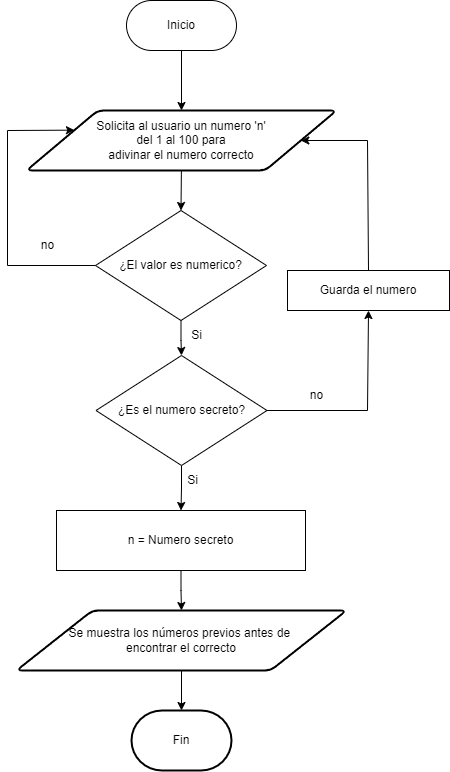

The diagram above was exported from draw.io. Its source (the exported page's mxGraphModel, read from the mxfile embedded in the PNG):
<mxGraphModel dx="614" dy="703" grid="1" gridSize="10" guides="1" tooltips="1" connect="1" arrows="1" fold="1" page="1" pageScale="1" pageWidth="827" pageHeight="1169" math="0" shadow="0">
  <root>
    <mxCell id="0" />
    <mxCell id="1" parent="0" />
    <mxCell id="cEv6p5RQIxt_MfBJI4zs-2" value="Inicio" style="rounded=1;whiteSpace=wrap;html=1;arcSize=50;" parent="1" vertex="1">
      <mxGeometry x="359" y="60" width="110" height="50" as="geometry" />
    </mxCell>
    <mxCell id="cEv6p5RQIxt_MfBJI4zs-4" value="" style="endArrow=classic;html=1;rounded=0;entryX=0.5;entryY=0;entryDx=0;entryDy=0;exitX=0.5;exitY=1;exitDx=0;exitDy=0;entryPerimeter=0;" parent="1" source="cEv6p5RQIxt_MfBJI4zs-2" target="cEv6p5RQIxt_MfBJI4zs-10" edge="1">
      <mxGeometry width="50" height="50" relative="1" as="geometry">
        <mxPoint x="390" y="230" as="sourcePoint" />
        <mxPoint x="414" y="160" as="targetPoint" />
      </mxGeometry>
    </mxCell>
    <mxCell id="hU06T5fGIJkC16OE3MQn-8" value="" style="edgeStyle=orthogonalEdgeStyle;rounded=0;orthogonalLoop=1;jettySize=auto;html=1;" edge="1" parent="1" source="cEv6p5RQIxt_MfBJI4zs-5" target="hU06T5fGIJkC16OE3MQn-1">
      <mxGeometry relative="1" as="geometry" />
    </mxCell>
    <mxCell id="cEv6p5RQIxt_MfBJI4zs-5" value="¿El valor es numerico?" style="rhombus;whiteSpace=wrap;html=1;" parent="1" vertex="1">
      <mxGeometry x="328" y="270" width="171" height="110" as="geometry" />
    </mxCell>
    <mxCell id="cEv6p5RQIxt_MfBJI4zs-6" value="" style="endArrow=classic;html=1;rounded=0;exitX=0;exitY=0.5;exitDx=0;exitDy=0;entryX=0;entryY=0.25;entryDx=0;entryDy=0;" parent="1" source="cEv6p5RQIxt_MfBJI4zs-5" target="cEv6p5RQIxt_MfBJI4zs-10" edge="1">
      <mxGeometry width="50" height="50" relative="1" as="geometry">
        <mxPoint x="390" y="420" as="sourcePoint" />
        <mxPoint x="440" y="370" as="targetPoint" />
        <Array as="points">
          <mxPoint x="240" y="325" />
          <mxPoint x="240" y="190" />
        </Array>
      </mxGeometry>
    </mxCell>
    <mxCell id="cEv6p5RQIxt_MfBJI4zs-7" value="no" style="text;html=1;align=center;verticalAlign=middle;resizable=0;points=[];autosize=1;strokeColor=none;fillColor=none;" parent="1" vertex="1">
      <mxGeometry x="260" y="290" width="40" height="30" as="geometry" />
    </mxCell>
    <mxCell id="cEv6p5RQIxt_MfBJI4zs-8" value="" style="endArrow=classic;html=1;rounded=0;entryX=0.5;entryY=0;entryDx=0;entryDy=0;exitX=0.5;exitY=1;exitDx=0;exitDy=0;" parent="1" target="cEv6p5RQIxt_MfBJI4zs-5" edge="1">
      <mxGeometry width="50" height="50" relative="1" as="geometry">
        <mxPoint x="414" y="220" as="sourcePoint" />
        <mxPoint x="440" y="370" as="targetPoint" />
      </mxGeometry>
    </mxCell>
    <mxCell id="cEv6p5RQIxt_MfBJI4zs-10" value="Solicita al usuario un numero 'n' &lt;br&gt;del 1 al 100 para&lt;br&gt;adivinar el numero correcto" style="shape=parallelogram;html=1;strokeWidth=2;perimeter=parallelogramPerimeter;whiteSpace=wrap;rounded=1;arcSize=12;size=0.23;" parent="1" vertex="1">
      <mxGeometry x="259" y="170" width="310" height="60" as="geometry" />
    </mxCell>
    <mxCell id="hU06T5fGIJkC16OE3MQn-11" value="" style="edgeStyle=orthogonalEdgeStyle;rounded=0;orthogonalLoop=1;jettySize=auto;html=1;" edge="1" parent="1" source="cEv6p5RQIxt_MfBJI4zs-12" target="cEv6p5RQIxt_MfBJI4zs-24">
      <mxGeometry relative="1" as="geometry" />
    </mxCell>
    <mxCell id="cEv6p5RQIxt_MfBJI4zs-12" value="n = Numero secreto" style="whiteSpace=wrap;html=1;" parent="1" vertex="1">
      <mxGeometry x="289" y="570" width="249" height="60" as="geometry" />
    </mxCell>
    <mxCell id="cEv6p5RQIxt_MfBJI4zs-19" value="" style="edgeStyle=orthogonalEdgeStyle;rounded=0;orthogonalLoop=1;jettySize=auto;html=1;exitX=0.5;exitY=1;exitDx=0;exitDy=0;" parent="1" source="cEv6p5RQIxt_MfBJI4zs-24" target="cEv6p5RQIxt_MfBJI4zs-18" edge="1">
      <mxGeometry relative="1" as="geometry">
        <mxPoint x="414" y="660" as="sourcePoint" />
      </mxGeometry>
    </mxCell>
    <mxCell id="cEv6p5RQIxt_MfBJI4zs-18" value="Fin" style="strokeWidth=2;html=1;shape=mxgraph.flowchart.terminator;whiteSpace=wrap;" parent="1" vertex="1">
      <mxGeometry x="364" y="770" width="100" height="60" as="geometry" />
    </mxCell>
    <mxCell id="cEv6p5RQIxt_MfBJI4zs-24" value="&lt;div style=&quot;&quot;&gt;Se muestra los números previos antes de&amp;nbsp;&lt;/div&gt;&lt;div style=&quot;&quot;&gt;encontrar el correcto&lt;/div&gt;" style="shape=parallelogram;html=1;strokeWidth=2;perimeter=parallelogramPerimeter;whiteSpace=wrap;rounded=1;arcSize=12;size=0.23;align=center;" parent="1" vertex="1">
      <mxGeometry x="249" y="670" width="330" height="60" as="geometry" />
    </mxCell>
    <mxCell id="hU06T5fGIJkC16OE3MQn-7" value="" style="edgeStyle=orthogonalEdgeStyle;rounded=0;orthogonalLoop=1;jettySize=auto;html=1;" edge="1" parent="1" source="hU06T5fGIJkC16OE3MQn-1" target="cEv6p5RQIxt_MfBJI4zs-12">
      <mxGeometry relative="1" as="geometry" />
    </mxCell>
    <mxCell id="hU06T5fGIJkC16OE3MQn-1" value="¿Es el numero secreto?" style="rhombus;whiteSpace=wrap;html=1;" vertex="1" parent="1">
      <mxGeometry x="328.5" y="415" width="171" height="110" as="geometry" />
    </mxCell>
    <mxCell id="hU06T5fGIJkC16OE3MQn-4" value="" style="endArrow=classic;html=1;rounded=0;exitX=1;exitY=0.5;exitDx=0;exitDy=0;entryX=0.5;entryY=1;entryDx=0;entryDy=0;" edge="1" parent="1" source="hU06T5fGIJkC16OE3MQn-1" target="hU06T5fGIJkC16OE3MQn-12">
      <mxGeometry width="50" height="50" relative="1" as="geometry">
        <mxPoint x="549" y="620" as="sourcePoint" />
        <mxPoint x="620" y="440" as="targetPoint" />
        <Array as="points">
          <mxPoint x="600" y="470" />
        </Array>
      </mxGeometry>
    </mxCell>
    <mxCell id="hU06T5fGIJkC16OE3MQn-6" value="no" style="text;html=1;align=center;verticalAlign=middle;resizable=0;points=[];autosize=1;strokeColor=none;fillColor=none;" vertex="1" parent="1">
      <mxGeometry x="529" y="440" width="40" height="30" as="geometry" />
    </mxCell>
    <mxCell id="hU06T5fGIJkC16OE3MQn-9" value="Si" style="text;html=1;align=center;verticalAlign=middle;resizable=0;points=[];autosize=1;strokeColor=none;fillColor=none;" vertex="1" parent="1">
      <mxGeometry x="410" y="525" width="30" height="30" as="geometry" />
    </mxCell>
    <mxCell id="hU06T5fGIJkC16OE3MQn-10" value="Si" style="text;html=1;align=center;verticalAlign=middle;resizable=0;points=[];autosize=1;strokeColor=none;fillColor=none;" vertex="1" parent="1">
      <mxGeometry x="414" y="380" width="30" height="30" as="geometry" />
    </mxCell>
    <mxCell id="hU06T5fGIJkC16OE3MQn-12" value="Guarda el numero" style="whiteSpace=wrap;html=1;" vertex="1" parent="1">
      <mxGeometry x="520" y="330" width="162" height="40" as="geometry" />
    </mxCell>
    <mxCell id="hU06T5fGIJkC16OE3MQn-13" value="" style="endArrow=classic;html=1;rounded=0;exitX=0.5;exitY=0;exitDx=0;exitDy=0;entryX=1;entryY=0.5;entryDx=0;entryDy=0;" edge="1" parent="1" source="hU06T5fGIJkC16OE3MQn-12" target="cEv6p5RQIxt_MfBJI4zs-10">
      <mxGeometry width="50" height="50" relative="1" as="geometry">
        <mxPoint x="569" y="290" as="sourcePoint" />
        <mxPoint x="670" y="190" as="targetPoint" />
        <Array as="points">
          <mxPoint x="600" y="200" />
        </Array>
      </mxGeometry>
    </mxCell>
  </root>
</mxGraphModel>